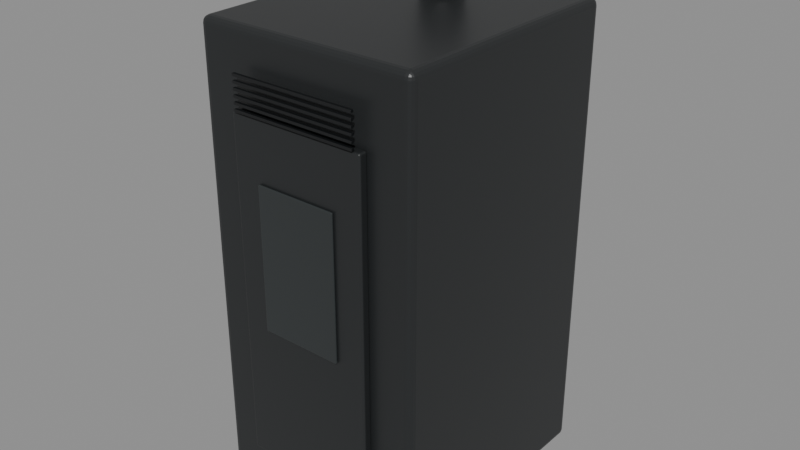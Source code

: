 # Source: stufa-ravelli-s70.blend  (saved by Blender 5.2.45; exported with 4.5.12 LTS)
import bpy
from mathutils import Matrix  # noqa: F401  (used for matrix-valued properties, if any)

bpy.ops.wm.read_factory_settings(use_empty=True)
scene = bpy.context.scene
scene.name = 'Scene'

# ---- materials (node trees are filled in below, after node groups)
mat_telaio_nero = bpy.data.materials.new('Telaio nero')
mat_telaio_nero.diffuse_color = (0.018, 0.02, 0.021, 1.0)
mat_rivestimento = bpy.data.materials.new('Rivestimento')
mat_rivestimento.diffuse_color = (0.83, 0.84, 0.83, 1.0)
mat_vetro_spento = bpy.data.materials.new('Vetro spento')
mat_vetro_spento.diffuse_color = (0.028, 0.033, 0.034, 1.0)
mat_griglia = bpy.data.materials.new('Griglia')
mat_griglia.diffuse_color = (0.006, 0.007, 0.008, 1.0)

# ---- material node trees
mat_telaio_nero.use_nodes = True; mat_telaio_nero.node_tree.nodes.clear()
_N = mat_telaio_nero.node_tree.nodes; _L = mat_telaio_nero.node_tree.links
n0 = _N.new('ShaderNodeBsdfPrincipled'); n0.name = 'Principled BSDF'; n0.location = (-200, 100)
n0.inputs[0].default_value = (0.018, 0.02, 0.021, 1.0)
n0.inputs[2].default_value = 0.4
n0.inputs[10].default_value = 0.005
n1 = _N.new('ShaderNodeOutputMaterial'); n1.name = 'Material Output'; n1.location = (200, 100)
_L.new(n0.outputs[0], n1.inputs[0])
n1.is_active_output = True
mat_rivestimento.use_nodes = True; mat_rivestimento.node_tree.nodes.clear()
_N = mat_rivestimento.node_tree.nodes; _L = mat_rivestimento.node_tree.links
n0 = _N.new('ShaderNodeBsdfPrincipled'); n0.name = 'Principled BSDF'; n0.location = (-200, 100)
n0.inputs[0].default_value = (0.83, 0.84, 0.83, 1.0)
n0.inputs[2].default_value = 0.4
n0.inputs[10].default_value = 0.005
n1 = _N.new('ShaderNodeOutputMaterial'); n1.name = 'Material Output'; n1.location = (200, 100)
_L.new(n0.outputs[0], n1.inputs[0])
n1.is_active_output = True
mat_vetro_spento.use_nodes = True; mat_vetro_spento.node_tree.nodes.clear()
_N = mat_vetro_spento.node_tree.nodes; _L = mat_vetro_spento.node_tree.links
n0 = _N.new('ShaderNodeBsdfPrincipled'); n0.name = 'Principled BSDF'; n0.location = (-200, 100)
n0.inputs[0].default_value = (0.028, 0.033, 0.034, 1.0)
n0.inputs[2].default_value = 0.16
n0.inputs[10].default_value = 0.005
n1 = _N.new('ShaderNodeOutputMaterial'); n1.name = 'Material Output'; n1.location = (200, 100)
_L.new(n0.outputs[0], n1.inputs[0])
n1.is_active_output = True
mat_griglia.use_nodes = True; mat_griglia.node_tree.nodes.clear()
_N = mat_griglia.node_tree.nodes; _L = mat_griglia.node_tree.links
n0 = _N.new('ShaderNodeBsdfPrincipled'); n0.name = 'Principled BSDF'; n0.location = (-200, 100)
n0.inputs[0].default_value = (0.006, 0.007, 0.008, 1.0)
n0.inputs[2].default_value = 0.4
n0.inputs[10].default_value = 0.005
n1 = _N.new('ShaderNodeOutputMaterial'); n1.name = 'Material Output'; n1.location = (200, 100)
_L.new(n0.outputs[0], n1.inputs[0])
n1.is_active_output = True

# ---- meshes
me_cube = bpy.data.meshes.new('Cube')
me_cube.from_pydata([(-0.22, -0.25, -0.455), (-0.22, -0.25, 0.455), (-0.22, 0.25, -0.455), (-0.22, 0.25, 0.455), (0.22, -0.25, -0.455), (0.22, -0.25, 0.455), (0.22, 0.25, -0.455), (0.22, 0.25, 0.455)], [], [(0, 1, 3, 2), (2, 3, 7, 6), (6, 7, 5, 4), (4, 5, 1, 0), (2, 6, 4, 0), (7, 3, 1, 5)])
_uv = me_cube.uv_layers.new(name='UVMap')
_uv.uv.foreach_set('vector', [0.375, 0.0, 0.625, 0.0, 0.625, 0.25, 0.375, 0.25, 0.375, 0.25, 0.625, 0.25, 0.625, 0.5, 0.375, 0.5, 0.375, 0.5, 0.625, 0.5, 0.625, 0.75, 0.375, 0.75, 0.375, 0.75, 0.625, 0.75, 0.625, 1.0, 0.375, 1.0, 0.125, 0.5, 0.375, 0.5, 0.375, 0.75, 0.125, 0.75, 0.625, 0.5, 0.875, 0.5, 0.875, 0.75, 0.625, 0.75])
me_cube.materials.append(mat_telaio_nero)
me_cube.update()
me_cube_001 = bpy.data.meshes.new('Cube.001')
me_cube_001.from_pydata([(-0.055, -0.2375, -0.3255), (-0.055, -0.2375, 0.3255), (-0.055, 0.2375, -0.3255), (-0.055, 0.2375, 0.3255), (0.055, -0.2375, -0.3255), (0.055, -0.2375, 0.3255), (0.055, 0.2375, -0.3255), (0.055, 0.2375, 0.3255)], [], [(0, 1, 3, 2), (2, 3, 7, 6), (6, 7, 5, 4), (4, 5, 1, 0), (2, 6, 4, 0), (7, 3, 1, 5)])
_uv = me_cube_001.uv_layers.new(name='UVMap')
_uv.uv.foreach_set('vector', [0.375, 0.0, 0.625, 0.0, 0.625, 0.25, 0.375, 0.25, 0.375, 0.25, 0.625, 0.25, 0.625, 0.5, 0.375, 0.5, 0.375, 0.5, 0.625, 0.5, 0.625, 0.75, 0.375, 0.75, 0.375, 0.75, 0.625, 0.75, 0.625, 1.0, 0.375, 1.0, 0.125, 0.5, 0.375, 0.5, 0.375, 0.75, 0.125, 0.75, 0.625, 0.5, 0.875, 0.5, 0.875, 0.75, 0.625, 0.75])
me_cube_001.materials.append(mat_rivestimento)
me_cube_001.update()
me_cube_002 = bpy.data.meshes.new('Cube.002')
me_cube_002.from_pydata([(-0.055, -0.2375, -0.3255), (-0.055, -0.2375, 0.3255), (-0.055, 0.2375, -0.3255), (-0.055, 0.2375, 0.3255), (0.055, -0.2375, -0.3255), (0.055, -0.2375, 0.3255), (0.055, 0.2375, -0.3255), (0.055, 0.2375, 0.3255)], [], [(0, 1, 3, 2), (2, 3, 7, 6), (6, 7, 5, 4), (4, 5, 1, 0), (2, 6, 4, 0), (7, 3, 1, 5)])
_uv = me_cube_002.uv_layers.new(name='UVMap')
_uv.uv.foreach_set('vector', [0.375, 0.0, 0.625, 0.0, 0.625, 0.25, 0.375, 0.25, 0.375, 0.25, 0.625, 0.25, 0.625, 0.5, 0.375, 0.5, 0.375, 0.5, 0.625, 0.5, 0.625, 0.75, 0.375, 0.75, 0.375, 0.75, 0.625, 0.75, 0.625, 1.0, 0.375, 1.0, 0.125, 0.5, 0.375, 0.5, 0.375, 0.75, 0.125, 0.75, 0.625, 0.5, 0.875, 0.5, 0.875, 0.75, 0.625, 0.75])
me_cube_002.materials.append(mat_rivestimento)
me_cube_002.update()
me_cube_003 = bpy.data.meshes.new('Cube.003')
me_cube_003.from_pydata([(-0.1364, -0.009, -0.3348), (-0.1364, -0.009, 0.3348), (-0.1364, 0.009, -0.3348), (-0.1364, 0.009, 0.3348), (0.1364, -0.009, -0.3348), (0.1364, -0.009, 0.3348), (0.1364, 0.009, -0.3348), (0.1364, 0.009, 0.3348)], [], [(0, 1, 3, 2), (2, 3, 7, 6), (6, 7, 5, 4), (4, 5, 1, 0), (2, 6, 4, 0), (7, 3, 1, 5)])
_uv = me_cube_003.uv_layers.new(name='UVMap')
_uv.uv.foreach_set('vector', [0.375, 0.0, 0.625, 0.0, 0.625, 0.25, 0.375, 0.25, 0.375, 0.25, 0.625, 0.25, 0.625, 0.5, 0.375, 0.5, 0.375, 0.5, 0.625, 0.5, 0.625, 0.75, 0.375, 0.75, 0.375, 0.75, 0.625, 0.75, 0.625, 1.0, 0.375, 1.0, 0.125, 0.5, 0.375, 0.5, 0.375, 0.75, 0.125, 0.75, 0.625, 0.5, 0.875, 0.5, 0.875, 0.75, 0.625, 0.75])
me_cube_003.materials.append(mat_telaio_nero)
me_cube_003.update()
me_cube_004 = bpy.data.meshes.new('Cube.004')
me_cube_004.from_pydata([(-0.0814, -0.0025, -0.1395), (-0.0814, -0.0025, 0.1395), (-0.0814, 0.0025, -0.1395), (-0.0814, 0.0025, 0.1395), (0.0814, -0.0025, -0.1395), (0.0814, -0.0025, 0.1395), (0.0814, 0.0025, -0.1395), (0.0814, 0.0025, 0.1395)], [], [(0, 1, 3, 2), (2, 3, 7, 6), (6, 7, 5, 4), (4, 5, 1, 0), (2, 6, 4, 0), (7, 3, 1, 5)])
_uv = me_cube_004.uv_layers.new(name='UVMap')
_uv.uv.foreach_set('vector', [0.375, 0.0, 0.625, 0.0, 0.625, 0.25, 0.375, 0.25, 0.375, 0.25, 0.625, 0.25, 0.625, 0.5, 0.375, 0.5, 0.375, 0.5, 0.625, 0.5, 0.625, 0.75, 0.375, 0.75, 0.375, 0.75, 0.625, 0.75, 0.625, 1.0, 0.375, 1.0, 0.125, 0.5, 0.375, 0.5, 0.375, 0.75, 0.125, 0.75, 0.625, 0.5, 0.875, 0.5, 0.875, 0.75, 0.625, 0.75])
me_cube_004.materials.append(mat_vetro_spento)
me_cube_004.update()
me_cube_005 = bpy.data.meshes.new('Cube.005')
me_cube_005.from_pydata([(-0.1254, -0.003, -0.0025), (-0.1254, -0.003, 0.0025), (-0.1254, 0.003, -0.0025), (-0.1254, 0.003, 0.0025), (0.1254, -0.003, -0.0025), (0.1254, -0.003, 0.0025), (0.1254, 0.003, -0.0025), (0.1254, 0.003, 0.0025)], [], [(0, 1, 3, 2), (2, 3, 7, 6), (6, 7, 5, 4), (4, 5, 1, 0), (2, 6, 4, 0), (7, 3, 1, 5)])
_uv = me_cube_005.uv_layers.new(name='UVMap')
_uv.uv.foreach_set('vector', [0.375, 0.0, 0.625, 0.0, 0.625, 0.25, 0.375, 0.25, 0.375, 0.25, 0.625, 0.25, 0.625, 0.5, 0.375, 0.5, 0.375, 0.5, 0.625, 0.5, 0.625, 0.75, 0.375, 0.75, 0.375, 0.75, 0.625, 0.75, 0.625, 1.0, 0.375, 1.0, 0.125, 0.5, 0.375, 0.5, 0.375, 0.75, 0.125, 0.75, 0.625, 0.5, 0.875, 0.5, 0.875, 0.75, 0.625, 0.75])
me_cube_005.materials.append(mat_griglia)
me_cube_005.update()
me_cube_006 = bpy.data.meshes.new('Cube.006')
me_cube_006.from_pydata([(-0.1254, -0.003, -0.0025), (-0.1254, -0.003, 0.0025), (-0.1254, 0.003, -0.0025), (-0.1254, 0.003, 0.0025), (0.1254, -0.003, -0.0025), (0.1254, -0.003, 0.0025), (0.1254, 0.003, -0.0025), (0.1254, 0.003, 0.0025)], [], [(0, 1, 3, 2), (2, 3, 7, 6), (6, 7, 5, 4), (4, 5, 1, 0), (2, 6, 4, 0), (7, 3, 1, 5)])
_uv = me_cube_006.uv_layers.new(name='UVMap')
_uv.uv.foreach_set('vector', [0.375, 0.0, 0.625, 0.0, 0.625, 0.25, 0.375, 0.25, 0.375, 0.25, 0.625, 0.25, 0.625, 0.5, 0.375, 0.5, 0.375, 0.5, 0.625, 0.5, 0.625, 0.75, 0.375, 0.75, 0.375, 0.75, 0.625, 0.75, 0.625, 1.0, 0.375, 1.0, 0.125, 0.5, 0.375, 0.5, 0.375, 0.75, 0.125, 0.75, 0.625, 0.5, 0.875, 0.5, 0.875, 0.75, 0.625, 0.75])
me_cube_006.materials.append(mat_griglia)
me_cube_006.update()
me_cube_007 = bpy.data.meshes.new('Cube.007')
me_cube_007.from_pydata([(-0.1254, -0.003, -0.0025), (-0.1254, -0.003, 0.0025), (-0.1254, 0.003, -0.0025), (-0.1254, 0.003, 0.0025), (0.1254, -0.003, -0.0025), (0.1254, -0.003, 0.0025), (0.1254, 0.003, -0.0025), (0.1254, 0.003, 0.0025)], [], [(0, 1, 3, 2), (2, 3, 7, 6), (6, 7, 5, 4), (4, 5, 1, 0), (2, 6, 4, 0), (7, 3, 1, 5)])
_uv = me_cube_007.uv_layers.new(name='UVMap')
_uv.uv.foreach_set('vector', [0.375, 0.0, 0.625, 0.0, 0.625, 0.25, 0.375, 0.25, 0.375, 0.25, 0.625, 0.25, 0.625, 0.5, 0.375, 0.5, 0.375, 0.5, 0.625, 0.5, 0.625, 0.75, 0.375, 0.75, 0.375, 0.75, 0.625, 0.75, 0.625, 1.0, 0.375, 1.0, 0.125, 0.5, 0.375, 0.5, 0.375, 0.75, 0.125, 0.75, 0.625, 0.5, 0.875, 0.5, 0.875, 0.75, 0.625, 0.75])
me_cube_007.materials.append(mat_griglia)
me_cube_007.update()
me_cube_008 = bpy.data.meshes.new('Cube.008')
me_cube_008.from_pydata([(-0.1254, -0.003, -0.0025), (-0.1254, -0.003, 0.0025), (-0.1254, 0.003, -0.0025), (-0.1254, 0.003, 0.0025), (0.1254, -0.003, -0.0025), (0.1254, -0.003, 0.0025), (0.1254, 0.003, -0.0025), (0.1254, 0.003, 0.0025)], [], [(0, 1, 3, 2), (2, 3, 7, 6), (6, 7, 5, 4), (4, 5, 1, 0), (2, 6, 4, 0), (7, 3, 1, 5)])
_uv = me_cube_008.uv_layers.new(name='UVMap')
_uv.uv.foreach_set('vector', [0.375, 0.0, 0.625, 0.0, 0.625, 0.25, 0.375, 0.25, 0.375, 0.25, 0.625, 0.25, 0.625, 0.5, 0.375, 0.5, 0.375, 0.5, 0.625, 0.5, 0.625, 0.75, 0.375, 0.75, 0.375, 0.75, 0.625, 0.75, 0.625, 1.0, 0.375, 1.0, 0.125, 0.5, 0.375, 0.5, 0.375, 0.75, 0.125, 0.75, 0.625, 0.5, 0.875, 0.5, 0.875, 0.75, 0.625, 0.75])
me_cube_008.materials.append(mat_griglia)
me_cube_008.update()
me_cube_009 = bpy.data.meshes.new('Cube.009')
me_cube_009.from_pydata([(-0.1254, -0.003, -0.0025), (-0.1254, -0.003, 0.0025), (-0.1254, 0.003, -0.0025), (-0.1254, 0.003, 0.0025), (0.1254, -0.003, -0.0025), (0.1254, -0.003, 0.0025), (0.1254, 0.003, -0.0025), (0.1254, 0.003, 0.0025)], [], [(0, 1, 3, 2), (2, 3, 7, 6), (6, 7, 5, 4), (4, 5, 1, 0), (2, 6, 4, 0), (7, 3, 1, 5)])
_uv = me_cube_009.uv_layers.new(name='UVMap')
_uv.uv.foreach_set('vector', [0.375, 0.0, 0.625, 0.0, 0.625, 0.25, 0.375, 0.25, 0.375, 0.25, 0.625, 0.25, 0.625, 0.5, 0.375, 0.5, 0.375, 0.5, 0.625, 0.5, 0.625, 0.75, 0.375, 0.75, 0.375, 0.75, 0.625, 0.75, 0.625, 1.0, 0.375, 1.0, 0.125, 0.5, 0.375, 0.5, 0.375, 0.75, 0.125, 0.75, 0.625, 0.5, 0.875, 0.5, 0.875, 0.75, 0.625, 0.75])
me_cube_009.materials.append(mat_griglia)
me_cube_009.update()
me_cube_010 = bpy.data.meshes.new('Cube.010')
me_cube_010.from_pydata([(-0.1254, -0.003, -0.0025), (-0.1254, -0.003, 0.0025), (-0.1254, 0.003, -0.0025), (-0.1254, 0.003, 0.0025), (0.1254, -0.003, -0.0025), (0.1254, -0.003, 0.0025), (0.1254, 0.003, -0.0025), (0.1254, 0.003, 0.0025)], [], [(0, 1, 3, 2), (2, 3, 7, 6), (6, 7, 5, 4), (4, 5, 1, 0), (2, 6, 4, 0), (7, 3, 1, 5)])
_uv = me_cube_010.uv_layers.new(name='UVMap')
_uv.uv.foreach_set('vector', [0.375, 0.0, 0.625, 0.0, 0.625, 0.25, 0.375, 0.25, 0.375, 0.25, 0.625, 0.25, 0.625, 0.5, 0.375, 0.5, 0.375, 0.5, 0.625, 0.5, 0.625, 0.75, 0.375, 0.75, 0.375, 0.75, 0.625, 0.75, 0.625, 1.0, 0.375, 1.0, 0.125, 0.5, 0.375, 0.5, 0.375, 0.75, 0.125, 0.75, 0.625, 0.5, 0.875, 0.5, 0.875, 0.75, 0.625, 0.75])
me_cube_010.materials.append(mat_griglia)
me_cube_010.update()
me_cylinder = bpy.data.meshes.new('Cylinder')
me_cylinder.from_pydata([(0.0, 0.04, -0.05), (0.0, 0.04, 0.05), (0.005221, 0.03966, -0.05), (0.005221, 0.03966, 0.05), (0.01035, 0.03864, -0.05), (0.01035, 0.03864, 0.05), (0.01531, 0.03696, -0.05), (0.01531, 0.03696, 0.05), (0.02, 0.03464, -0.05), (0.02, 0.03464, 0.05), (0.02435, 0.03173, -0.05), (0.02435, 0.03173, 0.05), (0.02828, 0.02828, -0.05), (0.02828, 0.02828, 0.05), (0.03173, 0.02435, -0.05), (0.03173, 0.02435, 0.05), (0.03464, 0.02, -0.05), (0.03464, 0.02, 0.05), (0.03696, 0.01531, -0.05), (0.03696, 0.01531, 0.05), (0.03864, 0.01035, -0.05), (0.03864, 0.01035, 0.05), (0.03966, 0.005221, -0.05), (0.03966, 0.005221, 0.05), (0.04, 0.0, -0.05), (0.04, 0.0, 0.05), (0.03966, -0.005221, -0.05), (0.03966, -0.005221, 0.05), (0.03864, -0.01035, -0.05), (0.03864, -0.01035, 0.05), (0.03696, -0.01531, -0.05), (0.03696, -0.01531, 0.05), (0.03464, -0.02, -0.05), (0.03464, -0.02, 0.05), (0.03173, -0.02435, -0.05), (0.03173, -0.02435, 0.05), (0.02828, -0.02828, -0.05), (0.02828, -0.02828, 0.05), (0.02435, -0.03173, -0.05), (0.02435, -0.03173, 0.05), (0.02, -0.03464, -0.05), (0.02, -0.03464, 0.05), (0.01531, -0.03696, -0.05), (0.01531, -0.03696, 0.05), (0.01035, -0.03864, -0.05), (0.01035, -0.03864, 0.05), (0.005221, -0.03966, -0.05), (0.005221, -0.03966, 0.05), (0.0, -0.04, -0.05), (0.0, -0.04, 0.05), (-0.005221, -0.03966, -0.05), (-0.005221, -0.03966, 0.05), (-0.01035, -0.03864, -0.05), (-0.01035, -0.03864, 0.05), (-0.01531, -0.03696, -0.05), (-0.01531, -0.03696, 0.05), (-0.02, -0.03464, -0.05), (-0.02, -0.03464, 0.05), (-0.02435, -0.03173, -0.05), (-0.02435, -0.03173, 0.05), (-0.02828, -0.02828, -0.05), (-0.02828, -0.02828, 0.05), (-0.03173, -0.02435, -0.05), (-0.03173, -0.02435, 0.05), (-0.03464, -0.02, -0.05), (-0.03464, -0.02, 0.05), (-0.03696, -0.01531, -0.05), (-0.03696, -0.01531, 0.05), (-0.03864, -0.01035, -0.05), (-0.03864, -0.01035, 0.05), (-0.03966, -0.005221, -0.05), (-0.03966, -0.005221, 0.05), (-0.04, 0.0, -0.05), (-0.04, 0.0, 0.05), (-0.03966, 0.005221, -0.05), (-0.03966, 0.005221, 0.05), (-0.03864, 0.01035, -0.05), (-0.03864, 0.01035, 0.05), (-0.03696, 0.01531, -0.05), (-0.03696, 0.01531, 0.05), (-0.03464, 0.02, -0.05), (-0.03464, 0.02, 0.05), (-0.03173, 0.02435, -0.05), (-0.03173, 0.02435, 0.05), (-0.02828, 0.02828, -0.05), (-0.02828, 0.02828, 0.05), (-0.02435, 0.03173, -0.05), (-0.02435, 0.03173, 0.05), (-0.02, 0.03464, -0.05), (-0.02, 0.03464, 0.05), (-0.01531, 0.03696, -0.05), (-0.01531, 0.03696, 0.05), (-0.01035, 0.03864, -0.05), (-0.01035, 0.03864, 0.05), (-0.005221, 0.03966, -0.05), (-0.005221, 0.03966, 0.05)], [], [(0, 1, 3, 2), (2, 3, 5, 4), (4, 5, 7, 6), (6, 7, 9, 8), (8, 9, 11, 10), (10, 11, 13, 12), (12, 13, 15, 14), (14, 15, 17, 16), (16, 17, 19, 18), (18, 19, 21, 20), (20, 21, 23, 22), (22, 23, 25, 24), (24, 25, 27, 26), (26, 27, 29, 28), (28, 29, 31, 30), (30, 31, 33, 32), (32, 33, 35, 34), (34, 35, 37, 36), (36, 37, 39, 38), (38, 39, 41, 40), (40, 41, 43, 42), (42, 43, 45, 44), (44, 45, 47, 46), (46, 47, 49, 48), (48, 49, 51, 50), (50, 51, 53, 52), (52, 53, 55, 54), (54, 55, 57, 56), (56, 57, 59, 58), (58, 59, 61, 60), (60, 61, 63, 62), (62, 63, 65, 64), (64, 65, 67, 66), (66, 67, 69, 68), (68, 69, 71, 70), (70, 71, 73, 72), (72, 73, 75, 74), (74, 75, 77, 76), (76, 77, 79, 78), (78, 79, 81, 80), (80, 81, 83, 82), (82, 83, 85, 84), (84, 85, 87, 86), (86, 87, 89, 88), (88, 89, 91, 90), (90, 91, 93, 92), (3, 1, 95, 93, 91, 89, 87, 85, 83, 81, 79, 77, 75, 73, 71, 69, 67, 65, 63, 61, 59, 57, 55, 53, 51, 49, 47, 45, 43, 41, 39, 37, 35, 33, 31, 29, 27, 25, 23, 21, 19, 17, 15, 13, 11, 9, 7, 5), (92, 93, 95, 94), (94, 95, 1, 0), (0, 2, 4, 6, 8, 10, 12, 14, 16, 18, 20, 22, 24, 26, 28, 30, 32, 34, 36, 38, 40, 42, 44, 46, 48, 50, 52, 54, 56, 58, 60, 62, 64, 66, 68, 70, 72, 74, 76, 78, 80, 82, 84, 86, 88, 90, 92, 94)])
_uv = me_cylinder.uv_layers.new(name='UVMap')
_uv.uv.foreach_set('vector', [1.0, 0.5, 1.0, 1.0, 0.9792, 1.0, 0.9792, 0.5, 0.9792, 0.5, 0.9792, 1.0, 0.9583, 1.0, 0.9583, 0.5, 0.9583, 0.5, 0.9583, 1.0, 0.9375, 1.0, 0.9375, 0.5, 0.9375, 0.5, 0.9375, 1.0, 0.9167, 1.0, 0.9167, 0.5, 0.9167, 0.5, 0.9167, 1.0, 0.8958, 1.0, 0.8958, 0.5, 0.8958, 0.5, 0.8958, 1.0, 0.875, 1.0, 0.875, 0.5, 0.875, 0.5, 0.875, 1.0, 0.8542, 1.0, 0.8542, 0.5, 0.8542, 0.5, 0.8542, 1.0, 0.8333, 1.0, 0.8333, 0.5, 0.8333, 0.5, 0.8333, 1.0, 0.8125, 1.0, 0.8125, 0.5, 0.8125, 0.5, 0.8125, 1.0, 0.7917, 1.0, 0.7917, 0.5, 0.7917, 0.5, 0.7917, 1.0, 0.7708, 1.0, 0.7708, 0.5, 0.7708, 0.5, 0.7708, 1.0, 0.75, 1.0, 0.75, 0.5, 0.75, 0.5, 0.75, 1.0, 0.7292, 1.0, 0.7292, 0.5, 0.7292, 0.5, 0.7292, 1.0, 0.7083, 1.0, 0.7083, 0.5, 0.7083, 0.5, 0.7083, 1.0, 0.6875, 1.0, 0.6875, 0.5, 0.6875, 0.5, 0.6875, 1.0, 0.6667, 1.0, 0.6667, 0.5, 0.6667, 0.5, 0.6667, 1.0, 0.6458, 1.0, 0.6458, 0.5, 0.6458, 0.5, 0.6458, 1.0, 0.625, 1.0, 0.625, 0.5, 0.625, 0.5, 0.625, 1.0, 0.6042, 1.0, 0.6042, 0.5, 0.6042, 0.5, 0.6042, 1.0, 0.5833, 1.0, 0.5833, 0.5, 0.5833, 0.5, 0.5833, 1.0, 0.5625, 1.0, 0.5625, 0.5, 0.5625, 0.5, 0.5625, 1.0, 0.5417, 1.0, 0.5417, 0.5, 0.5417, 0.5, 0.5417, 1.0, 0.5208, 1.0, 0.5208, 0.5, 0.5208, 0.5, 0.5208, 1.0, 0.5, 1.0, 0.5, 0.5, 0.5, 0.5, 0.5, 1.0, 0.4792, 1.0, 0.4792, 0.5, 0.4792, 0.5, 0.4792, 1.0, 0.4583, 1.0, 0.4583, 0.5, 0.4583, 0.5, 0.4583, 1.0, 0.4375, 1.0, 0.4375, 0.5, 0.4375, 0.5, 0.4375, 1.0, 0.4167, 1.0, 0.4167, 0.5, 0.4167, 0.5, 0.4167, 1.0, 0.3958, 1.0, 0.3958, 0.5, 0.3958, 0.5, 0.3958, 1.0, 0.375, 1.0, 0.375, 0.5, 0.375, 0.5, 0.375, 1.0, 0.3542, 1.0, 0.3542, 0.5, 0.3542, 0.5, 0.3542, 1.0, 0.3333, 1.0, 0.3333, 0.5, 0.3333, 0.5, 0.3333, 1.0, 0.3125, 1.0, 0.3125, 0.5, 0.3125, 0.5, 0.3125, 1.0, 0.2917, 1.0, 0.2917, 0.5, 0.2917, 0.5, 0.2917, 1.0, 0.2708, 1.0, 0.2708, 0.5, 0.2708, 0.5, 0.2708, 1.0, 0.25, 1.0, 0.25, 0.5, 0.25, 0.5, 0.25, 1.0, 0.2292, 1.0, 0.2292, 0.5, 0.2292, 0.5, 0.2292, 1.0, 0.2083, 1.0, 0.2083, 0.5, 0.2083, 0.5, 0.2083, 1.0, 0.1875, 1.0, 0.1875, 0.5, 0.1875, 0.5, 0.1875, 1.0, 0.1667, 1.0, 0.1667, 0.5, 0.1667, 0.5, 0.1667, 1.0, 0.1458, 1.0, 0.1458, 0.5, 0.1458, 0.5, 0.1458, 1.0, 0.125, 1.0, 0.125, 0.5, 0.125, 0.5, 0.125, 1.0, 0.1042, 1.0, 0.1042, 0.5, 0.1042, 0.5, 0.1042, 1.0, 0.08333, 1.0, 0.08333, 0.5, 0.08333, 0.5, 0.08333, 1.0, 0.0625, 1.0, 0.0625, 0.5, 0.0625, 0.5, 0.0625, 1.0, 0.04167, 1.0, 0.04167, 0.5, 0.2813, 0.4879, 0.25, 0.49, 0.2187, 0.4879, 0.1879, 0.4818, 0.1582, 0.4717, 0.13, 0.4578, 0.1039, 0.4404, 0.08029, 0.4197, 0.0596, 0.3961, 0.04215, 0.37, 0.02827, 0.3418, 0.01818, 0.3121, 0.01205, 0.2813, 0.01, 0.25, 0.01205, 0.2187, 0.01818, 0.1879, 0.02827, 0.1582, 0.04215, 0.13, 0.0596, 0.1039, 0.08029, 0.08029, 0.1039, 0.0596, 0.13, 0.04215, 0.1582, 0.02827, 0.1879, 0.01818, 0.2187, 0.01205, 0.25, 0.01, 0.2813, 0.01205, 0.3121, 0.01818, 0.3418, 0.02827, 0.37, 0.04215, 0.3961, 0.0596, 0.4197, 0.08029, 0.4404, 0.1039, 0.4578, 0.13, 0.4717, 0.1582, 0.4818, 0.1879, 0.4879, 0.2187, 0.49, 0.25, 0.4879, 0.2813, 0.4818, 0.3121, 0.4717, 0.3418, 0.4578, 0.37, 0.4404, 0.3961, 0.4197, 0.4197, 0.3961, 0.4404, 0.37, 0.4578, 0.3418, 0.4717, 0.3121, 0.4818, 0.04167, 0.5, 0.04167, 1.0, 0.02083, 1.0, 0.02083, 0.5, 0.02083, 0.5, 0.02083, 1.0, 3.763e-07, 1.0, 3.763e-07, 0.5, 0.75, 0.49, 0.7813, 0.4879, 0.8121, 0.4818, 0.8418, 0.4717, 0.87, 0.4578, 0.8961, 0.4404, 0.9197, 0.4197, 0.9404, 0.3961, 0.9578, 0.37, 0.9717, 0.3418, 0.9818, 0.3121, 0.9879, 0.2813, 0.99, 0.25, 0.9879, 0.2187, 0.9818, 0.1879, 0.9717, 0.1582, 0.9578, 0.13, 0.9404, 0.1039, 0.9197, 0.08029, 0.8961, 0.0596, 0.87, 0.04215, 0.8418, 0.02827, 0.8121, 0.01818, 0.7813, 0.01205, 0.75, 0.01, 0.7187, 0.01205, 0.6879, 0.01818, 0.6582, 0.02827, 0.63, 0.04215, 0.6039, 0.0596, 0.5803, 0.08029, 0.5596, 0.1039, 0.5422, 0.13, 0.5283, 0.1582, 0.5182, 0.1879, 0.5121, 0.2187, 0.51, 0.25, 0.5121, 0.2813, 0.5182, 0.3121, 0.5283, 0.3418, 0.5422, 0.37, 0.5596, 0.3961, 0.5803, 0.4197, 0.6039, 0.4404, 0.63, 0.4578, 0.6582, 0.4717, 0.6879, 0.4818, 0.7187, 0.4879])
me_cylinder.materials.append(mat_telaio_nero)
me_cylinder.update()

# ---- objects
ob_corpo = bpy.data.objects.new('Corpo', me_cube)
ob_rivestimento_laterale = bpy.data.objects.new('Rivestimento laterale', me_cube_001)
ob_rivestimento_laterale_001 = bpy.data.objects.new('Rivestimento laterale.001', me_cube_002)
ob_porta = bpy.data.objects.new('Porta', me_cube_003)
ob_vetro_sportello = bpy.data.objects.new('Vetro sportello', me_cube_004)
ob_griglia_superiore = bpy.data.objects.new('Griglia superiore', me_cube_005)
ob_griglia_superiore_001 = bpy.data.objects.new('Griglia superiore.001', me_cube_006)
ob_griglia_superiore_002 = bpy.data.objects.new('Griglia superiore.002', me_cube_007)
ob_griglia_superiore_003 = bpy.data.objects.new('Griglia superiore.003', me_cube_008)
ob_griglia_superiore_004 = bpy.data.objects.new('Griglia superiore.004', me_cube_009)
ob_griglia_superiore_005 = bpy.data.objects.new('Griglia superiore.005', me_cube_010)
ob_scarico_superiore = bpy.data.objects.new('Scarico superiore', me_cylinder)

# ---- transforms, parenting, visibility, modifiers, constraints
ob_corpo.location = (0.0, 0.0, 0.465)
_m = ob_corpo.modifiers.new('Raccordo', 'BEVEL')
_m.width = 0.014
_m.width_pct = 0.014
_m.segments = 4
ob_rivestimento_laterale.location = (-0.1628, 0.0, 0.5859)
_m = ob_rivestimento_laterale.modifiers.new('Raccordo', 'BEVEL')
_m.width = 0.018
_m.width_pct = 0.018
_m.segments = 4
ob_rivestimento_laterale_001.location = (0.1628, 0.0, 0.5859)
_m = ob_rivestimento_laterale_001.modifiers.new('Raccordo', 'BEVEL')
_m.width = 0.018
_m.width_pct = 0.018
_m.segments = 4
ob_porta.location = (0.0, -0.259, 0.4464)
_m = ob_porta.modifiers.new('Raccordo', 'BEVEL')
_m.width = 0.004
_m.width_pct = 0.004
_m.segments = 4
ob_vetro_sportello.location = (0.0, -0.271, 0.5301)
_m = ob_vetro_sportello.modifiers.new('Raccordo', 'BEVEL')
_m.width = 0.003
_m.width_pct = 0.003
_m.segments = 4
ob_griglia_superiore.location = (0.0, -0.27, 0.8463)
_m = ob_griglia_superiore.modifiers.new('Raccordo', 'BEVEL')
_m.width = 0.0005
_m.width_pct = 0.0005
_m.segments = 4
ob_griglia_superiore_001.location = (0.0, -0.27, 0.8343)
_m = ob_griglia_superiore_001.modifiers.new('Raccordo', 'BEVEL')
_m.width = 0.0005
_m.width_pct = 0.0005
_m.segments = 4
ob_griglia_superiore_002.location = (0.0, -0.27, 0.8223)
_m = ob_griglia_superiore_002.modifiers.new('Raccordo', 'BEVEL')
_m.width = 0.0005
_m.width_pct = 0.0005
_m.segments = 4
ob_griglia_superiore_003.location = (0.0, -0.27, 0.8103)
_m = ob_griglia_superiore_003.modifiers.new('Raccordo', 'BEVEL')
_m.width = 0.0005
_m.width_pct = 0.0005
_m.segments = 4
ob_griglia_superiore_004.location = (0.0, -0.27, 0.7983)
_m = ob_griglia_superiore_004.modifiers.new('Raccordo', 'BEVEL')
_m.width = 0.0005
_m.width_pct = 0.0005
_m.segments = 4
ob_griglia_superiore_005.location = (0.0, -0.27, 0.7863)
_m = ob_griglia_superiore_005.modifiers.new('Raccordo', 'BEVEL')
_m.width = 0.0005
_m.width_pct = 0.0005
_m.segments = 4
ob_scarico_superiore.location = (0.0, 0.1, 0.98)

# ---- collection membership
scene.collection.objects.link(ob_corpo)
scene.collection.objects.link(ob_rivestimento_laterale)
scene.collection.objects.link(ob_rivestimento_laterale_001)
scene.collection.objects.link(ob_porta)
scene.collection.objects.link(ob_vetro_sportello)
scene.collection.objects.link(ob_griglia_superiore)
scene.collection.objects.link(ob_griglia_superiore_001)
scene.collection.objects.link(ob_griglia_superiore_002)
scene.collection.objects.link(ob_griglia_superiore_003)
scene.collection.objects.link(ob_griglia_superiore_004)
scene.collection.objects.link(ob_griglia_superiore_005)
scene.collection.objects.link(ob_scarico_superiore)

# ---- scene / render settings (as saved in the file)
scene.frame_start = 1; scene.frame_end = 250; scene.frame_set(1)
scene.render.engine = 'BLENDER_EEVEE_NEXT'
scene.render.bake_bias = 0.0
scene.render.bake_samples = 0
scene.render.compositor_device = 'GPU'
scene.eevee.use_volume_custom_range = False
scene.eevee.fast_gi_thickness_near = 0.1
scene.eevee.fast_gi_thickness_far = 0.0
scene.eevee.ray_tracing_options.screen_trace_thickness = 0.1
bpy.context.view_layer.update()

# ---- added for rendering (the .blend has no active camera and no usable light): camera, sun + grey world if the file has none
cam_auto = bpy.data.cameras.new('AutoCamera')
cam_auto.lens = 50.0
cam_auto.sensor_width = 36.0
cam_auto.clip_end = 1000.0
ob_auto_camera = bpy.data.objects.new('AutoCamera', cam_auto)
scene.collection.objects.link(ob_auto_camera)
ob_auto_camera.location = (1.1362, -1.37519, 1.42896)
ob_auto_camera.rotation_euler = (1.09748, -7.21219e-08, 0.694738)
scene.camera = ob_auto_camera
light_auto_sun = bpy.data.lights.new('AutoSun', 'SUN')
light_auto_sun.energy = 3.0
light_auto_sun.angle = 0.0523599
ob_auto_sun = bpy.data.objects.new('AutoSun', light_auto_sun)
scene.collection.objects.link(ob_auto_sun)
ob_auto_sun.rotation_euler = (0.872665, 0.174533, 0.523599)
if scene.world is None:
    world_auto = bpy.data.worlds.new('AutoWorld')
    world_auto.color = (0.3, 0.3, 0.3)
    scene.world = world_auto
bpy.context.view_layer.update()
